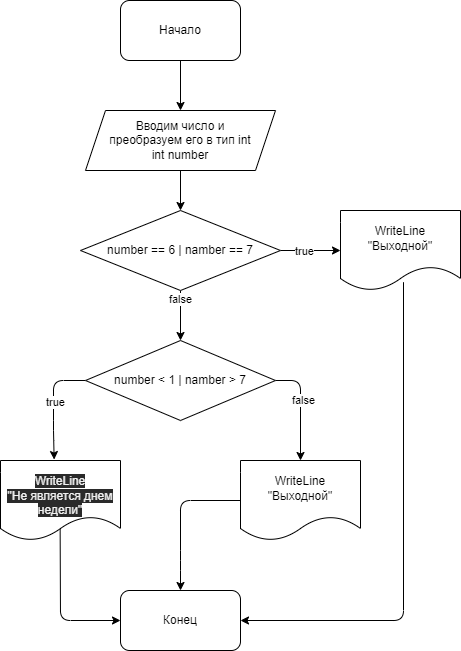

The diagram above was exported from draw.io. Its source (the exported page's mxGraphModel, read from the mxfile embedded in the PNG):
<mxGraphModel dx="913" dy="733" grid="1" gridSize="10" guides="1" tooltips="1" connect="1" arrows="1" fold="1" page="1" pageScale="1" pageWidth="827" pageHeight="1169" math="0" shadow="0">
  <root>
    <mxCell id="0" />
    <mxCell id="1" parent="0" />
    <mxCell id="11" value="" style="edgeStyle=none;html=1;" edge="1" parent="1" source="2" target="3">
      <mxGeometry relative="1" as="geometry" />
    </mxCell>
    <mxCell id="2" value="Начало" style="rounded=1;whiteSpace=wrap;html=1;" vertex="1" parent="1">
      <mxGeometry x="180" y="30" width="120" height="60" as="geometry" />
    </mxCell>
    <mxCell id="12" value="" style="edgeStyle=none;html=1;" edge="1" parent="1" source="3" target="4">
      <mxGeometry relative="1" as="geometry" />
    </mxCell>
    <mxCell id="3" value="Вводим число и&lt;br&gt;преобразуем его в тип int&lt;br&gt;int number" style="shape=parallelogram;perimeter=parallelogramPerimeter;whiteSpace=wrap;html=1;fixedSize=1;" vertex="1" parent="1">
      <mxGeometry x="145" y="140" width="190" height="60" as="geometry" />
    </mxCell>
    <mxCell id="10" value="" style="edgeStyle=none;html=1;" edge="1" parent="1" source="4" target="6">
      <mxGeometry relative="1" as="geometry" />
    </mxCell>
    <mxCell id="16" value="true" style="edgeLabel;html=1;align=center;verticalAlign=middle;resizable=0;points=[];" vertex="1" connectable="0" parent="10">
      <mxGeometry x="-0.2471" relative="1" as="geometry">
        <mxPoint as="offset" />
      </mxGeometry>
    </mxCell>
    <mxCell id="17" value="" style="edgeStyle=none;html=1;" edge="1" parent="1" source="4" target="7">
      <mxGeometry relative="1" as="geometry" />
    </mxCell>
    <mxCell id="18" value="false" style="edgeLabel;html=1;align=center;verticalAlign=middle;resizable=0;points=[];" vertex="1" connectable="0" parent="17">
      <mxGeometry x="0.2667" y="-1" relative="1" as="geometry">
        <mxPoint y="-24" as="offset" />
      </mxGeometry>
    </mxCell>
    <mxCell id="4" value="number == 6 | namber == 7" style="rhombus;whiteSpace=wrap;html=1;" vertex="1" parent="1">
      <mxGeometry x="140" y="240" width="200" height="80" as="geometry" />
    </mxCell>
    <mxCell id="14" style="edgeStyle=none;html=1;entryX=1;entryY=0.5;entryDx=0;entryDy=0;exitX=0.525;exitY=0.896;exitDx=0;exitDy=0;exitPerimeter=0;" edge="1" parent="1" source="6" target="13">
      <mxGeometry relative="1" as="geometry">
        <Array as="points">
          <mxPoint x="463" y="650" />
        </Array>
      </mxGeometry>
    </mxCell>
    <mxCell id="6" value="WriteLine&lt;br&gt;&quot;Выходной&quot;" style="shape=document;whiteSpace=wrap;html=1;boundedLbl=1;" vertex="1" parent="1">
      <mxGeometry x="400" y="240" width="120" height="80" as="geometry" />
    </mxCell>
    <mxCell id="19" style="edgeStyle=none;html=1;entryX=0.5;entryY=0;entryDx=0;entryDy=0;" edge="1" parent="1" source="7" target="9">
      <mxGeometry relative="1" as="geometry">
        <Array as="points">
          <mxPoint x="360" y="410" />
        </Array>
      </mxGeometry>
    </mxCell>
    <mxCell id="23" value="false" style="edgeLabel;html=1;align=center;verticalAlign=middle;resizable=0;points=[];" vertex="1" connectable="0" parent="19">
      <mxGeometry x="-0.1619" y="2" relative="1" as="geometry">
        <mxPoint as="offset" />
      </mxGeometry>
    </mxCell>
    <mxCell id="20" style="edgeStyle=none;html=1;entryX=0.447;entryY=-0.012;entryDx=0;entryDy=0;entryPerimeter=0;" edge="1" parent="1" source="7" target="8">
      <mxGeometry relative="1" as="geometry">
        <Array as="points">
          <mxPoint x="113" y="410" />
          <mxPoint x="113" y="460" />
        </Array>
      </mxGeometry>
    </mxCell>
    <mxCell id="24" value="true" style="edgeLabel;html=1;align=center;verticalAlign=middle;resizable=0;points=[];" vertex="1" connectable="0" parent="20">
      <mxGeometry x="0.2067" y="1" relative="1" as="geometry">
        <mxPoint y="-14" as="offset" />
      </mxGeometry>
    </mxCell>
    <mxCell id="7" value="number &amp;lt; 1 | namber &amp;gt; 7" style="rhombus;whiteSpace=wrap;html=1;" vertex="1" parent="1">
      <mxGeometry x="145" y="370" width="190" height="80" as="geometry" />
    </mxCell>
    <mxCell id="21" style="edgeStyle=none;html=1;entryX=0;entryY=0.5;entryDx=0;entryDy=0;exitX=0.497;exitY=0.854;exitDx=0;exitDy=0;exitPerimeter=0;" edge="1" parent="1" source="8" target="13">
      <mxGeometry relative="1" as="geometry">
        <Array as="points">
          <mxPoint x="120" y="650" />
        </Array>
      </mxGeometry>
    </mxCell>
    <mxCell id="8" value="&lt;br&gt;&lt;span style=&quot;color: rgb(240 , 240 , 240) ; font-family: &amp;#34;helvetica&amp;#34; ; font-size: 12px ; font-style: normal ; font-weight: 400 ; letter-spacing: normal ; text-align: center ; text-indent: 0px ; text-transform: none ; word-spacing: 0px ; background-color: rgb(42 , 42 , 42) ; display: inline ; float: none&quot;&gt;WriteLine&lt;/span&gt;&lt;br style=&quot;color: rgb(240 , 240 , 240) ; font-family: &amp;#34;helvetica&amp;#34; ; font-size: 12px ; font-style: normal ; font-weight: 400 ; letter-spacing: normal ; text-align: center ; text-indent: 0px ; text-transform: none ; word-spacing: 0px ; background-color: rgb(42 , 42 , 42)&quot;&gt;&lt;span style=&quot;color: rgb(240 , 240 , 240) ; font-family: &amp;#34;helvetica&amp;#34; ; font-size: 12px ; font-style: normal ; font-weight: 400 ; letter-spacing: normal ; text-align: center ; text-indent: 0px ; text-transform: none ; word-spacing: 0px ; background-color: rgb(42 , 42 , 42) ; display: inline ; float: none&quot;&gt;&quot;Не является днем недели&quot;&lt;/span&gt;" style="shape=document;whiteSpace=wrap;html=1;boundedLbl=1;" vertex="1" parent="1">
      <mxGeometry x="60" y="490" width="120" height="80" as="geometry" />
    </mxCell>
    <mxCell id="22" style="edgeStyle=none;html=1;entryX=0.5;entryY=0;entryDx=0;entryDy=0;" edge="1" parent="1" source="9" target="13">
      <mxGeometry relative="1" as="geometry">
        <Array as="points">
          <mxPoint x="240" y="530" />
          <mxPoint x="240" y="590" />
        </Array>
      </mxGeometry>
    </mxCell>
    <mxCell id="9" value="WriteLine&lt;br&gt;&quot;Выходной&quot;" style="shape=document;whiteSpace=wrap;html=1;boundedLbl=1;" vertex="1" parent="1">
      <mxGeometry x="300" y="490" width="120" height="80" as="geometry" />
    </mxCell>
    <mxCell id="13" value="Конец" style="rounded=1;whiteSpace=wrap;html=1;" vertex="1" parent="1">
      <mxGeometry x="180" y="620" width="120" height="60" as="geometry" />
    </mxCell>
  </root>
</mxGraphModel>